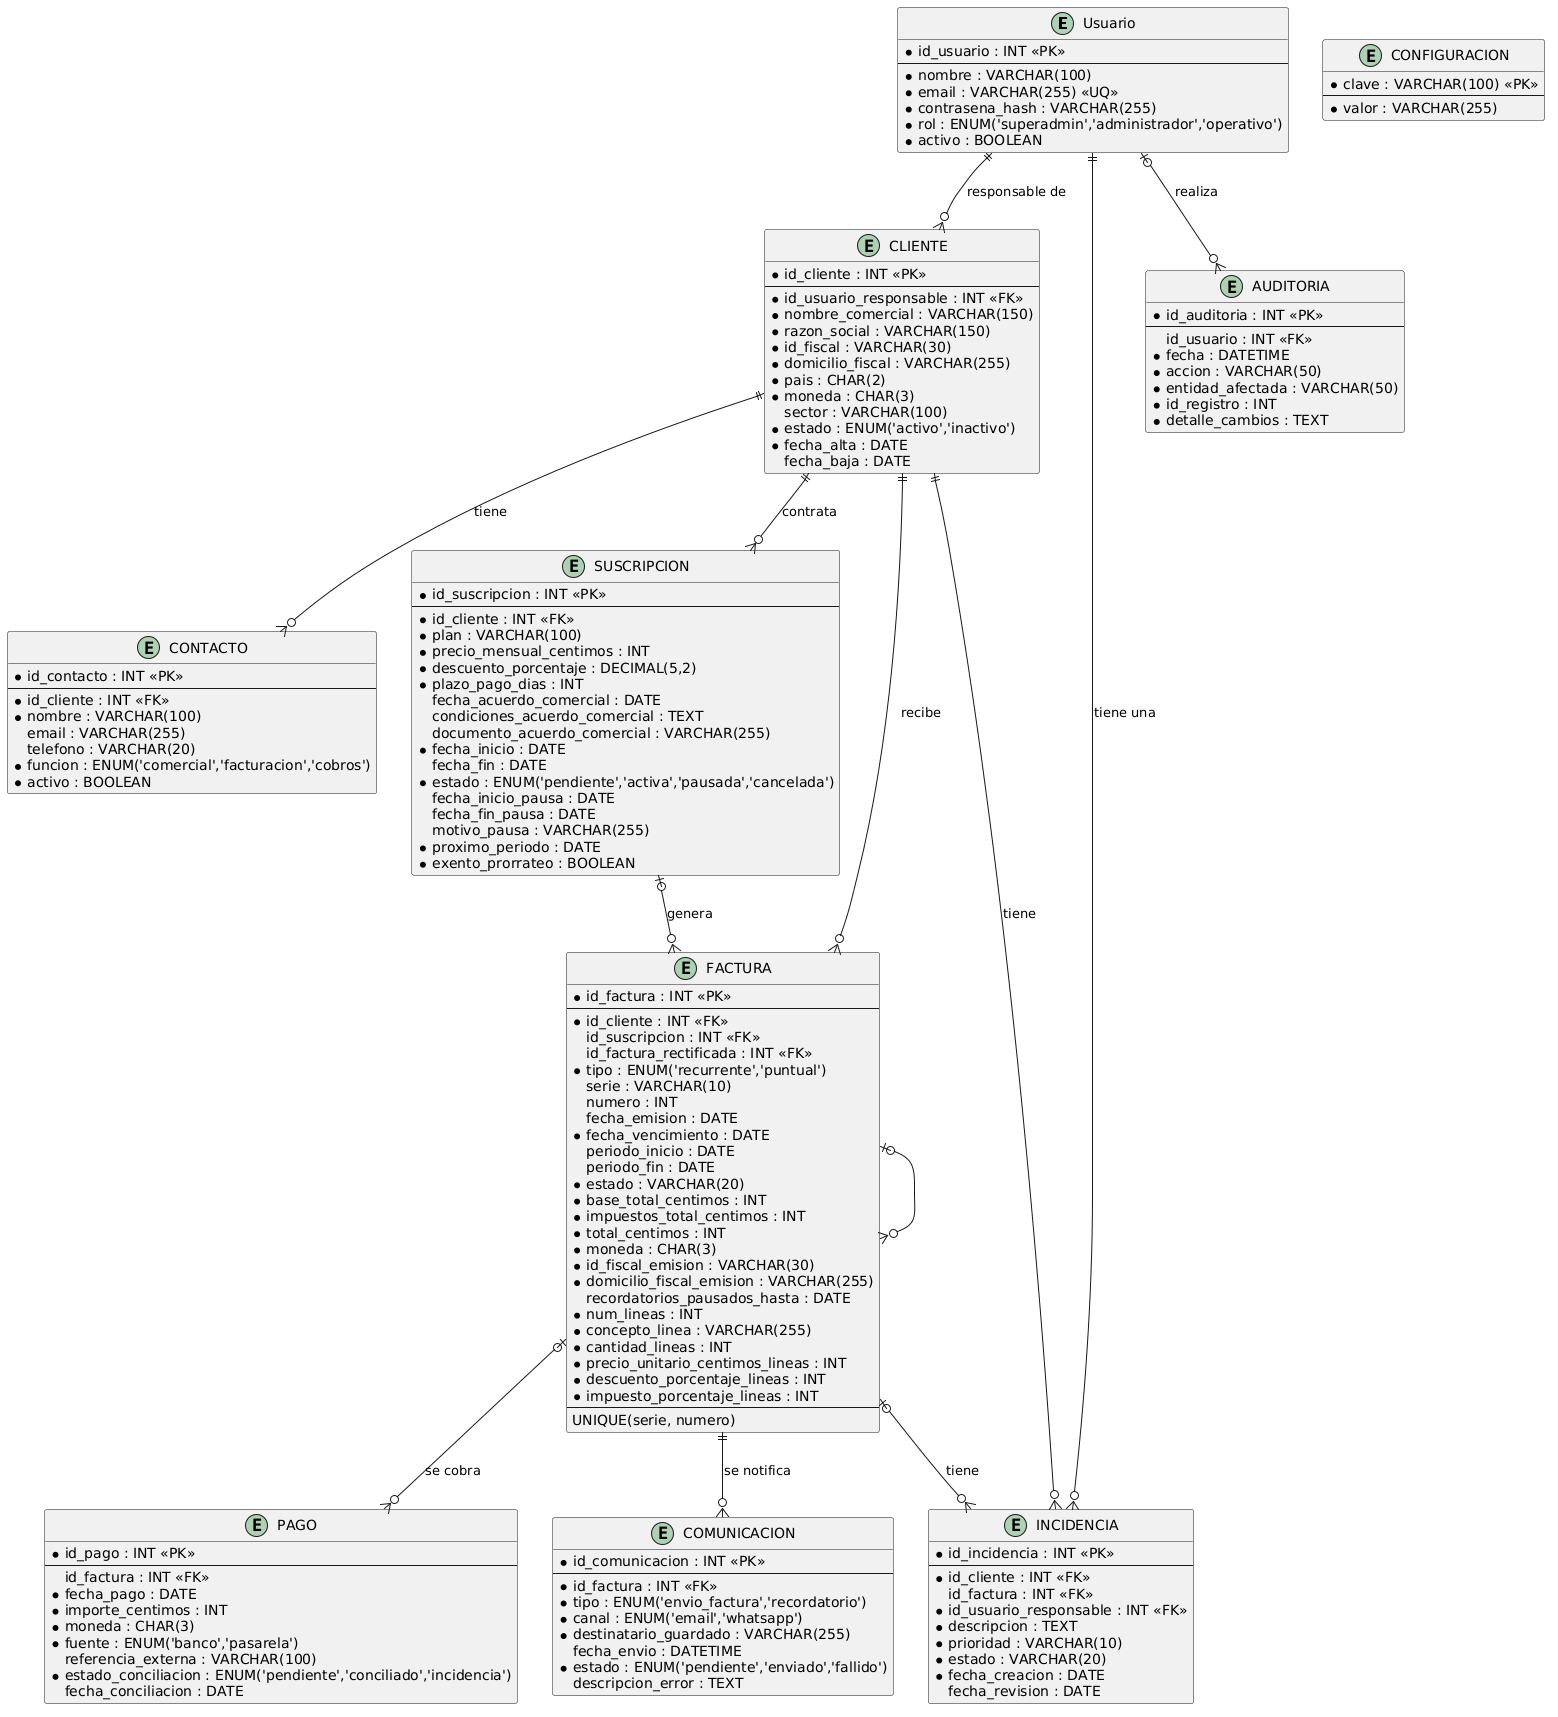

The diagram above was rendered by PlantUML. Its source (embedded in the PNG):
@startuml
entity "Usuario" as usuario {
  * id_usuario : INT <<PK>>
  --
  * nombre : VARCHAR(100)
  * email : VARCHAR(255) <<UQ>>
  * contrasena_hash : VARCHAR(255)
  * rol : ENUM('superadmin','administrador','operativo')
  * activo : BOOLEAN
}

entity "CLIENTE" as cliente {
  * id_cliente : INT <<PK>>
  --
  * id_usuario_responsable : INT <<FK>>
  * nombre_comercial : VARCHAR(150)
  * razon_social : VARCHAR(150)
  * id_fiscal : VARCHAR(30)
  * domicilio_fiscal : VARCHAR(255)
  * pais : CHAR(2)
  * moneda : CHAR(3)
    sector : VARCHAR(100)
  * estado : ENUM('activo','inactivo')
  * fecha_alta : DATE
    fecha_baja : DATE
}

entity "CONTACTO" as contacto {
  * id_contacto : INT <<PK>>
  --
  * id_cliente : INT <<FK>>
  * nombre : VARCHAR(100)
    email : VARCHAR(255)
    telefono : VARCHAR(20)
  * funcion : ENUM('comercial','facturacion','cobros')
  * activo : BOOLEAN
}

entity "SUSCRIPCION" as suscripcion {
  * id_suscripcion : INT <<PK>>
  --
  * id_cliente : INT <<FK>>
  * plan : VARCHAR(100)
  * precio_mensual_centimos : INT
  * descuento_porcentaje : DECIMAL(5,2)
  * plazo_pago_dias : INT
    fecha_acuerdo_comercial : DATE
    condiciones_acuerdo_comercial : TEXT
    documento_acuerdo_comercial : VARCHAR(255)
  * fecha_inicio : DATE
    fecha_fin : DATE
  * estado : ENUM('pendiente','activa','pausada','cancelada')
    fecha_inicio_pausa : DATE
    fecha_fin_pausa : DATE
    motivo_pausa : VARCHAR(255)
  * proximo_periodo : DATE
  * exento_prorrateo : BOOLEAN
}

entity "FACTURA" as factura {
  * id_factura : INT <<PK>>
  --
  * id_cliente : INT <<FK>>
    id_suscripcion : INT <<FK>>
    id_factura_rectificada : INT <<FK>>
  * tipo : ENUM('recurrente','puntual')
    serie : VARCHAR(10)
    numero : INT
    fecha_emision : DATE
  * fecha_vencimiento : DATE
    periodo_inicio : DATE
    periodo_fin : DATE
  * estado : VARCHAR(20)
  * base_total_centimos : INT
  * impuestos_total_centimos : INT
  * total_centimos : INT
  * moneda : CHAR(3)
  * id_fiscal_emision : VARCHAR(30)
  * domicilio_fiscal_emision : VARCHAR(255)
    recordatorios_pausados_hasta : DATE
  * num_lineas : INT
  * concepto_linea : VARCHAR(255)
  * cantidad_lineas : INT
  * precio_unitario_centimos_lineas : INT
  * descuento_porcentaje_lineas : INT
  * impuesto_porcentaje_lineas : INT
  --
  UNIQUE(serie, numero)
}

entity "PAGO" as pago {
  * id_pago : INT <<PK>>
  --
    id_factura : INT <<FK>>
  * fecha_pago : DATE
  * importe_centimos : INT
  * moneda : CHAR(3)
  * fuente : ENUM('banco','pasarela')
    referencia_externa : VARCHAR(100)
  * estado_conciliacion : ENUM('pendiente','conciliado','incidencia')
    fecha_conciliacion : DATE
}

entity "COMUNICACION" as comunicacion {
  * id_comunicacion : INT <<PK>>
  --
  * id_factura : INT <<FK>>
  * tipo : ENUM('envio_factura','recordatorio')
  * canal : ENUM('email','whatsapp')
  * destinatario_guardado : VARCHAR(255)
    fecha_envio : DATETIME
  * estado : ENUM('pendiente','enviado','fallido')
    descripcion_error : TEXT
}

entity "INCIDENCIA" as incidencia {
  * id_incidencia : INT <<PK>>
  --
  * id_cliente : INT <<FK>>
    id_factura : INT <<FK>>
  * id_usuario_responsable : INT <<FK>>
  * descripcion : TEXT
  * prioridad : VARCHAR(10)
  * estado : VARCHAR(20)
  * fecha_creacion : DATE
    fecha_revision : DATE
}

entity "AUDITORIA" as auditoria {
  * id_auditoria : INT <<PK>>
  --
    id_usuario : INT <<FK>>
  * fecha : DATETIME
  * accion : VARCHAR(50)
  * entidad_afectada : VARCHAR(50)
  * id_registro : INT
  * detalle_cambios : TEXT
}

entity "CONFIGURACION" as configuracion {
  * clave : VARCHAR(100) <<PK>>
  --
  * valor : VARCHAR(255)
}

usuario     ||--o{ cliente      : "responsable de"
usuario     ||--o{ incidencia   : "tiene una"
usuario     |o--o{ auditoria    : "realiza"

cliente     ||--o{ contacto     : "tiene"
cliente     ||--o{ suscripcion  : "contrata"
cliente     ||--o{ factura      : "recibe"
cliente     ||--o{ incidencia   : "tiene"

suscripcion |o--o{ factura      : "genera"

factura     |o--o{ factura
factura     |o--o{ pago         : "se cobra"
factura     ||--o{ comunicacion : "se notifica"
factura     |o--o{ incidencia   : "tiene"
@enduml